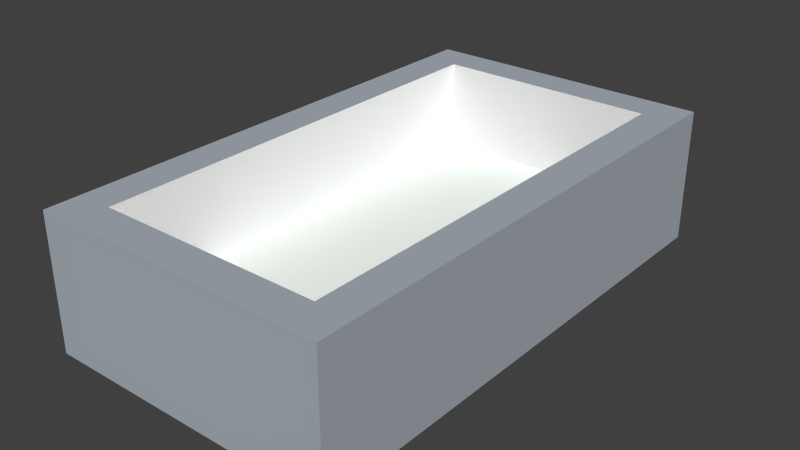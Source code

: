 # Source: pool.blend  (saved by Blender 2.58.0; exported with 4.5.12 LTS)
import bpy
from mathutils import Matrix  # noqa: F401  (used for matrix-valued properties, if any)

bpy.ops.wm.read_factory_settings(use_empty=True)
scene = bpy.context.scene
scene.name = 'Scene'

# ---- collections
col_collection_1 = bpy.data.collections.new('Collection 1'); scene.collection.children.link(col_collection_1)

# ---- materials (node trees are filled in below, after node groups)
mat_material = bpy.data.materials.new('Material')
mat_material.alpha_threshold = 0.0
mat_material.use_transparent_shadow = False
mat_material.diffuse_color = (0.4, 0.4471, 0.4941, 1.0)
mat_material.specular_color = (0.003922, 0.003922, 0.003922)
mat_material.roughness = 0.5
mat_material.line_color = (0.0, 0.0, 0.0, 1.0)
mat_material1 = bpy.data.materials.new('Material1')
mat_material1.alpha_threshold = 0.0
mat_material1.use_transparent_shadow = False
mat_material1.diffuse_color = (1.0, 1.0, 1.0, 1.0)
mat_material1.specular_color = (0.007843, 0.007843, 0.007843)
mat_material1.roughness = 0.5
mat_material1.line_color = (0.0, 0.0, 0.0, 0.31)
mat_material2 = bpy.data.materials.new('Material2')
mat_material2.alpha_threshold = 0.0
mat_material2.use_transparent_shadow = False
mat_material2.diffuse_color = (1.0, 1.0, 1.0, 1.0)
mat_material2.specular_color = (0.007843, 0.007843, 0.007843)
mat_material2.roughness = 0.5
mat_material2.line_color = (0.0, 0.0, 0.0, 1.0)
mat_material3 = bpy.data.materials.new('Material3')
mat_material3.alpha_threshold = 0.0
mat_material3.use_transparent_shadow = False
mat_material3.diffuse_color = (0.7529, 0.7529, 0.7529, 1.0)
mat_material3.specular_color = (0.7529, 0.7529, 0.7529)
mat_material3.roughness = 0.5
mat_material3.line_color = (0.0, 0.0, 0.0, 1.0)
mat_material4 = bpy.data.materials.new('Material4')
mat_material4.alpha_threshold = 0.0
mat_material4.use_transparent_shadow = False
mat_material4.diffuse_color = (0.949, 1.0, 0.949, 1.0)
mat_material4.specular_color = (0.007843, 0.007843, 0.007843)
mat_material4.roughness = 0.5
mat_material4.line_color = (0.0, 0.0, 0.0, 1.0)

# ---- material node trees

# ---- world
world_world = bpy.data.worlds.new('World'); scene.world = world_world
world_world.color = (0.05088, 0.05088, 0.05088)
world_world.use_sun_shadow = False
world_world.sun_shadow_jitter_overblur = 0.0
world_world.cycles.sampling_method = 'MANUAL'
world_world.cycles.sample_map_resolution = 256

# ---- meshes
me_obj0 = bpy.data.meshes.new('obj0')
me_obj0.from_pydata([(11.3, 22.52, 10.0), (15.3, 26.52, 10.0), (-13.7, 22.52, 10.0), (-17.7, 26.52, 10.0), (-13.7, -27.48, 10.0), (-17.7, -31.48, 10.0), (11.3, -27.48, 10.0), (15.3, -31.48, 10.0), (-17.7, 26.52, -5.0), (15.3, 26.52, -5.0), (-17.7, -31.48, -5.0), (15.3, -31.48, -5.0), (-13.7, 22.52, 0.0), (-13.7, -27.48, 0.0), (11.3, -27.48, 0.0), (11.3, 22.52, 0.0)], [], [(0, 1, 2), (2, 1, 3), (2, 3, 4), (4, 3, 5), (4, 5, 6), (6, 5, 7), (0, 6, 7), (0, 7, 1), (8, 3, 9), (9, 3, 1), (10, 5, 8), (8, 5, 3), (11, 7, 10), (10, 7, 5), (9, 1, 11), (11, 1, 7), (2, 4, 12), (12, 4, 13), (4, 6, 13), (13, 6, 14), (6, 0, 14), (14, 0, 15), (0, 2, 15), (15, 2, 12), (13, 14, 12), (12, 14, 15), (9, 11, 8), (8, 11, 10)])
me_obj0.polygons.foreach_set('material_index', [0, 0, 0, 0, 0, 0, 0, 0, 0, 0, 0, 0, 0, 0, 0, 0, 1, 1, 2, 2, 3, 3, 3, 3, 4, 4, 0, 0])
me_obj0.materials.append(mat_material)
me_obj0.materials.append(mat_material1)
me_obj0.materials.append(mat_material2)
me_obj0.materials.append(mat_material3)
me_obj0.materials.append(mat_material4)
me_obj0.use_remesh_preserve_volume = False
me_obj0.use_remesh_preserve_attributes = False
me_obj0.use_mirror_vertex_groups = False
me_obj0.update()

# ---- objects
ob_obj0 = bpy.data.objects.new('obj0', me_obj0)

# ---- transforms, parenting, visibility, modifiers, constraints
ob_obj0.location = (0.0, 0.0, 0.0)
ob_obj0.lineart.crease_threshold = 0.0

# ---- collection membership
col_collection_1.objects.link(ob_obj0)

# ---- scene / render settings (as saved in the file)
scene.frame_start = 1; scene.frame_end = 250; scene.frame_set(1)
scene.render.engine = 'BLENDER_EEVEE_NEXT'
scene.render.image_settings.color_mode = 'RGB'
scene.render.image_settings.compression = 90
scene.render.resolution_percentage = 50
scene.render.dither_intensity = 0.0
scene.render.bake_margin = 2
scene.render.bake_bias = 0.0
scene.cycles.use_denoising = False
scene.cycles.samples = 10
scene.cycles.sampling_pattern = 'TABULATED_SOBOL'
scene.cycles.light_sampling_threshold = 0.0
scene.cycles.use_adaptive_sampling = False
scene.cycles.use_light_tree = False
scene.cycles.blur_glossy = 0.0
scene.cycles.volume_bounces = 1
scene.cycles.pixel_filter_type = 'GAUSSIAN'
scene.cycles.sample_clamp_indirect = 0.0
scene.view_settings.view_transform = 'Standard'
bpy.context.view_layer.update()

# ---- added for rendering (the .blend has no active camera and no usable light): camera, sun
cam_auto = bpy.data.cameras.new('AutoCamera')
cam_auto.lens = 50.0
cam_auto.sensor_width = 36.0
cam_auto.clip_end = 1110.59
ob_auto_camera = bpy.data.objects.new('AutoCamera', cam_auto)
scene.collection.objects.link(ob_auto_camera)
ob_auto_camera.location = (62.0813, -78.4138, 53.1253)
ob_auto_camera.rotation_euler = (1.09748, -7.21219e-08, 0.694738)
scene.camera = ob_auto_camera
light_auto_sun = bpy.data.lights.new('AutoSun', 'SUN')
light_auto_sun.energy = 3.0
light_auto_sun.angle = 0.0523599
ob_auto_sun = bpy.data.objects.new('AutoSun', light_auto_sun)
scene.collection.objects.link(ob_auto_sun)
ob_auto_sun.rotation_euler = (0.872665, 0.174533, 0.523599)
bpy.context.view_layer.update()
